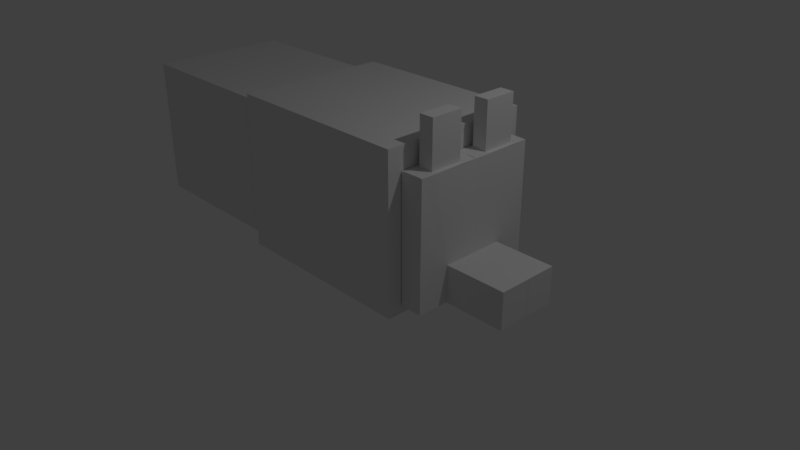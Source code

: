 # Source: Wolf.blend  (saved by Blender 2.78.0; exported with 4.5.12 LTS)
import bpy
from mathutils import Matrix  # noqa: F401  (used for matrix-valued properties, if any)

bpy.ops.wm.read_factory_settings(use_empty=True)
scene = bpy.context.scene
scene.name = 'Scene'

# ---- collections
col_collection_1 = bpy.data.collections.new('Collection 1'); scene.collection.children.link(col_collection_1)

# ---- materials (node trees are filled in below, after node groups)
mat_material = bpy.data.materials.new('Material')
mat_material.alpha_threshold = 0.0
mat_material.use_transparent_shadow = False
mat_material.roughness = 0.5
mat_material.line_color = (0.0, 0.0, 0.0, 1.0)

# ---- material node trees

# ---- world
world_world = bpy.data.worlds.new('World'); scene.world = world_world
world_world.color = (0.05088, 0.05088, 0.05088)
world_world.use_sun_shadow = False
world_world.sun_shadow_jitter_overblur = 0.0
world_world.cycles.sampling_method = 'MANUAL'

# ---- cameras
cam_camera = bpy.data.cameras.new('Camera')
cam_camera.clip_end = 100.0
cam_camera.lens = 35.0
cam_camera.sensor_width = 32.0
cam_camera.sensor_height = 18.0
cam_camera.ortho_scale = 7.314
cam_camera.dof.focus_distance = 0.0
cam_camera.dof.aperture_fstop = 128.0

# ---- lights
light_lamp = bpy.data.lights.new('Lamp', 'POINT')
light_lamp.transmission_factor = 0.0
light_lamp.cutoff_distance = 30.0
light_lamp.energy = 100.0
light_lamp.shadow_buffer_clip_start = 1.001
light_lamp.shadow_soft_size = 0.1
light_lamp.shadow_maximum_resolution = 0.006
light_lamp.use_absolute_resolution = True

# ---- meshes
me_cube = bpy.data.meshes.new('Cube')
me_cube.from_pydata([(1.463, -1.0, -1.0), (-1.0, -1.0, -1.0), (1.463, -1.0, 1.0), (-1.0, -1.0, 1.0), (1.463, -5.96e-08, -1.0), (1.463, -5.364e-07, 1.0), (-3.125, -0.9087, -0.8969), (-3.125, -0.9087, 0.899), (-3.125, 1.252e-05, -0.8969), (-3.125, 1.252e-05, 0.899), (-0.999, -0.9973, -0.8969), (-0.999, -0.9973, 0.899), (-0.999, -0.9401, -1.002), (-0.999, -0.9401, 0.9999), (-0.999, 2.98e-07, -1.002), (-0.999, 1.788e-07, 0.9999), (-0.999, -0.0004201, -0.8878), (-0.999, -0.0004199, 0.9047), (-1.0, -0.9087, -0.8969), (-1.0, -0.9087, 0.899), (-1.0, 1.252e-05, -0.8969), (-1.0, 1.252e-05, 0.899), (1.473, -0.8179, -0.8969), (1.473, -0.8179, 0.7142), (1.473, 1.252e-05, -0.8969), (1.473, 1.252e-05, 0.7142), (1.76, -0.8179, -0.8969), (1.76, -0.8126, 0.7142), (1.76, 1.252e-05, 0.7142), (1.76, 0.0005616, -0.426), (1.76, -0.4056, -0.8989), (1.76, -0.4056, -0.426), (1.76, 0.0005615, -0.8917), (1.76, 0.0005615, -0.8917), (2.564, 0.0005615, -0.8917), (2.564, -0.4056, -0.4241), (2.564, -0.4056, -0.8989), (2.564, 0.0005616, -0.4241), (2.564, -0.4056, -0.7014), (2.564, 0.0005615, -0.6978), (1.76, -0.4056, -0.6989), (1.76, 0.0005615, -0.6953), (2.564, -0.4056, -0.7005), (2.564, 0.0005615, -0.6969), (1.759, -0.8184, -0.426), (1.524, -0.6185, 0.7193), (1.524, -0.1994, 0.7193), (1.709, -0.6185, 0.7193), (1.709, -0.1994, 0.7193), (1.524, -0.6185, 1.307), (1.524, -0.1994, 1.307), (1.709, -0.6185, 1.307), (1.709, -0.1994, 1.307), (1.768, -0.6185, 0.7193), (1.768, -0.1994, 0.7193), (1.469, -0.6185, 0.7193), (1.469, -0.1994, 0.7193), (1.524, -0.8149, 0.7193), (1.709, -0.8149, 0.7193), (1.524, 0.004644, 0.7193), (1.709, 0.004644, 0.7193)], [(16, 17), (47, 58)], [(4, 5, 2, 0), (18, 19, 21, 20), (6, 7, 9, 8), (10, 18, 20, 16, 14, 12, 1), (11, 19, 18, 10), (13, 15, 17, 21, 19, 11, 3), (19, 21, 9, 7), (6, 8, 20, 18), (6, 18, 19, 7), (4, 0, 1, 12, 14), (1, 0, 2, 3, 11, 10), (5, 15, 13, 3, 2), (40, 41, 33, 30), (38, 39, 34, 36), (43, 37, 35, 42), (31, 29, 41, 40), (29, 31, 35, 37), (33, 34, 36, 30), (38, 36, 30, 40), (31, 40, 42, 35), (41, 39, 38, 40), (40, 41, 43, 42), (30, 26, 44, 31, 40), (26, 22, 24, 32, 30), (48, 46, 45, 47), (52, 50, 49, 51), (56, 55, 45, 46), (48, 47, 53, 54), (58, 27, 53, 47, 45, 55, 23, 57), (60, 59, 25, 56, 46, 48, 54, 28), (45, 49, 50, 46), (51, 47, 48, 52), (46, 50, 52, 48), (49, 45, 47, 51), (24, 22, 23, 55, 56, 25), (57, 23, 22, 26, 44, 27, 58), (44, 31, 29, 28, 54, 53, 27)])
me_cube.materials.append(mat_material)
me_cube.use_remesh_preserve_volume = False
me_cube.use_remesh_preserve_attributes = False
me_cube.use_mirror_vertex_groups = False
me_cube.update()

# ---- objects
ob_cube = bpy.data.objects.new('Cube', me_cube)
ob_lamp = bpy.data.objects.new('Lamp', light_lamp)
ob_camera = bpy.data.objects.new('Camera', cam_camera)

# ---- transforms, parenting, visibility, modifiers, constraints
ob_cube.location = (0.0, 0.0, 1.126)
ob_cube.lock_rotations_4d = False
ob_cube.empty_display_type = 'ARROWS'
ob_cube.lineart.crease_threshold = 0.0
_m = ob_cube.modifiers.new('Mirror', 'MIRROR')
_m.use_axis = (False, True, False)
ob_lamp.location = (4.076, 1.005, 5.904)
ob_lamp.rotation_euler = (0.6503, 0.05522, 1.866)
ob_lamp.lock_rotations_4d = False
ob_lamp.empty_display_type = 'ARROWS'
ob_lamp.color = (0.0, 0.0, 0.0, 0.0)
ob_lamp.lineart.crease_threshold = 0.0
ob_camera.location = (7.481, -6.508, 5.344)
ob_camera.rotation_euler = (1.109, 0.0, 0.8149)
ob_camera.lock_rotations_4d = False
ob_camera.empty_display_type = 'ARROWS'
ob_camera.color = (0.0, 0.0, 0.0, 0.0)
ob_camera.display_type = 'WIRE'
ob_camera.lineart.crease_threshold = 0.0

# ---- collection membership
col_collection_1.objects.link(ob_cube)
col_collection_1.objects.link(ob_lamp)
col_collection_1.objects.link(ob_camera)

# ---- scene / render settings (as saved in the file)
scene.camera = ob_camera
scene.frame_start = 1; scene.frame_end = 250; scene.frame_set(1)
scene.render.engine = 'BLENDER_EEVEE_NEXT'
scene.render.resolution_percentage = 50
scene.render.dither_intensity = 0.0
scene.cycles.use_denoising = False
scene.cycles.samples = 128
scene.cycles.sampling_pattern = 'TABULATED_SOBOL'
scene.cycles.light_sampling_threshold = 0.0
scene.cycles.use_adaptive_sampling = False
scene.cycles.use_light_tree = False
scene.cycles.blur_glossy = 0.0
scene.cycles.sample_clamp_indirect = 0.0
scene.view_settings.view_transform = 'Standard'
bpy.context.view_layer.update()
